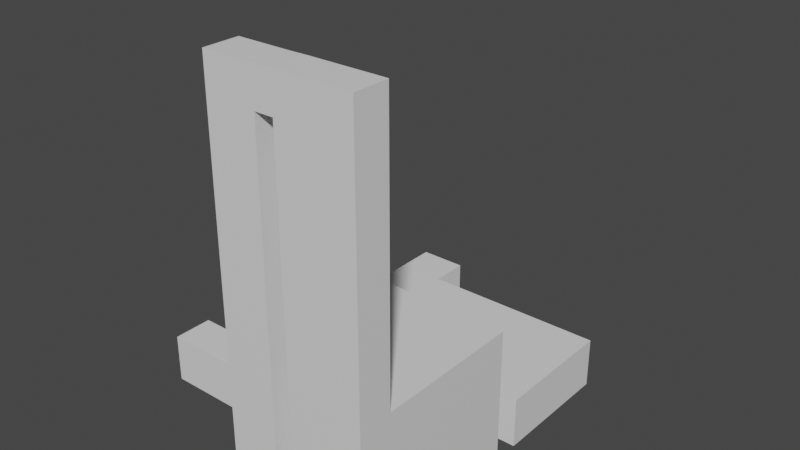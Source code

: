 # Source: Maplevel.blend  (saved by Blender 3.0.42; exported with 4.5.12 LTS)
import bpy
from mathutils import Matrix  # noqa: F401  (used for matrix-valued properties, if any)

bpy.ops.wm.read_factory_settings(use_empty=True)
scene = bpy.context.scene
scene.name = 'Scene'

# ---- collections
col_collection = bpy.data.collections.new('Collection'); scene.collection.children.link(col_collection)

# ---- materials (node trees are filled in below, after node groups)
mat_material_001 = bpy.data.materials.new('Material.001')
mat_material_001.use_transparent_shadow = False

# ---- material node trees
mat_material_001.use_nodes = True; mat_material_001.node_tree.nodes.clear()
_N = mat_material_001.node_tree.nodes; _L = mat_material_001.node_tree.links
n0 = _N.new('ShaderNodeBsdfPrincipled'); n0.name = 'Principled BSDF'; n0.location = (10, 300)
n0.distribution = 'GGX'
n0.subsurface_method = 'RANDOM_WALK_SKIN'
n0.inputs[3].default_value = 1.45
n0.inputs[27].default_value = (0.0, 0.0, 0.0, 1.0)
n0.inputs[28].default_value = 1.0
n1 = _N.new('ShaderNodeOutputMaterial'); n1.name = 'Material Output'; n1.location = (300, 300)
_L.new(n0.outputs[0], n1.inputs[0])
n1.is_active_output = True

# ---- world
world_world = bpy.data.worlds.new('World'); scene.world = world_world
world_world.use_nodes = True; world_world.node_tree.nodes.clear()
_N = world_world.node_tree.nodes; _L = world_world.node_tree.links
n0 = _N.new('ShaderNodeOutputWorld'); n0.name = 'World Output'; n0.location = (300, 300)
n1 = _N.new('ShaderNodeBackground'); n1.name = 'Background'; n1.location = (10, 300)
n1.inputs[0].default_value = (0.05088, 0.05088, 0.05088, 1.0)
_L.new(n1.outputs[0], n0.inputs[0])
n0.is_active_output = True
world_world.color = (0.05088, 0.05088, 0.05088)
world_world.use_sun_shadow = False
world_world.sun_shadow_jitter_overblur = 0.0

# ---- meshes
me_cube_002 = bpy.data.meshes.new('Cube.002')
me_cube_002.from_pydata([(3.674, -0.9879, 4.091), (7.277, -0.9879, 4.091), (7.277, -0.9879, 20.89), (-0.9677, -0.9879, 4.091), (3.674, -0.9879, 1.011), (7.277, -0.9879, 1.011), (7.277, 1.53, 1.011), (-0.9677, -0.9879, 1.011), (3.674, -0.9879, -6.024), (3.674, 1.53, -6.024), (7.277, -0.9879, -6.024), (7.277, 1.53, -6.024), (8.598, 1.53, 4.091), (8.598, 1.53, 1.011), (8.598, 1.53, -6.024), (8.598, 1.53, 20.89), (8.598, -0.9879, 4.091), (8.598, -0.9879, 1.011), (8.598, -0.9879, -6.024), (3.674, 9.495, -6.024), (7.277, 9.495, -6.024), (8.598, 9.495, -6.024), (14.0, 1.53, -6.024), (14.0, -0.9879, -6.024), (14.0, 9.495, -6.024), (8.598, -0.9879, 20.89), (14.0, -0.9879, 20.89), (8.598, -0.9879, 23.47), (14.0, -0.9879, 23.47), (8.598, 1.53, 23.47), (14.0, 1.53, 23.47), (3.674, -0.9879, 20.89), (3.674, 1.53, 4.091), (3.674, 1.53, 20.89), (7.277, 1.53, 4.091), (7.277, 1.53, 20.89), (3.674, -0.9879, 23.45), (3.674, 1.53, 23.45), (7.277, -0.9879, 23.45), (7.277, 1.53, 23.45), (-0.9677, 1.53, 4.091), (3.674, 1.53, 1.011), (-0.9677, 1.53, 1.011), (3.674, 9.495, -6.024), (8.598, 9.495, 4.091), (3.674, 9.495, 4.091), (7.277, 9.495, 4.091), (3.674, 9.495, 1.011), (11.0, 1.53, -6.024), (11.0, -0.9879, -6.024), (11.0, -0.9879, 20.89), (11.0, -0.9879, 23.47), (3.674, 11.8, -6.024), (7.277, 11.8, -6.024), (8.598, 11.8, -6.024), (3.674, 11.8, -6.024), (8.598, 11.8, 4.091), (3.674, 11.8, 4.091), (6.424, 11.8, 4.091), (3.674, 11.8, 1.011), (14.0, 1.53, 4.091), (14.0, 9.495, 4.091), (8.598, 1.53, 23.47), (14.0, 1.53, 23.47), (14.0, 11.8, -6.024), (14.0, 11.8, 4.091), (11.0, 11.8, -6.024), (11.0, 11.8, 4.091), (6.424, 11.8, -6.024), (6.424, 11.8, 4.091), (3.674, 11.8, -2.274), (6.424, 11.8, -2.274), (6.424, 12.3, 4.091), (3.674, 12.3, 4.091), (14.0, 12.3, 4.091), (14.0, 12.3, -6.024), (11.0, 12.3, 4.091), (11.0, 12.3, -6.024), (6.424, 12.3, 4.091), (6.424, 12.3, -6.024), (6.424, 12.3, -2.274), (3.674, 12.3, -2.274), (6.438, -0.9879, 4.091), (6.438, -0.9879, 20.89), (6.438, -0.9879, 23.45), (6.438, -0.9879, 1.011), (6.438, -0.9879, -6.024), (6.438, 1.53, -6.024), (6.438, 9.495, -6.024), (6.438, 1.53, 4.091), (6.438, 1.53, 20.89), (6.438, 1.53, 23.45), (6.438, 9.495, 4.091), (6.438, 11.8, -6.024), (5.584, 11.8, 4.091), (5.584, 11.8, -2.274), (5.584, 12.3, 4.091), (5.584, 12.3, -2.274), (3.674, 12.3, -6.024), (6.438, 12.3, -6.024), (6.424, 23.63, -6.024), (6.424, 14.33, -6.024), (6.424, 14.33, -2.274), (3.674, 14.33, -2.274), (5.584, 14.33, -2.274), (3.674, 14.33, -6.024), (6.438, 14.33, -6.024), (6.424, 23.63, -2.274), (3.674, 23.63, -2.274), (5.584, 23.63, -2.274), (3.674, 23.63, -6.024), (6.438, 23.63, -6.024), (13.94, 14.33, -6.024), (13.94, 14.33, -2.274), (13.94, 23.63, -6.024), (13.94, 23.63, -2.274), (-3.31, 14.33, -6.024), (-3.31, 14.33, -2.274), (-3.31, 23.63, -6.024), (-3.31, 23.63, -2.274), (3.674, 18.98, -6.024), (6.438, 18.98, -6.024), (5.584, 18.98, -2.274), (3.674, 18.98, -2.274), (6.424, 18.98, -2.274), (6.424, 18.98, -6.024), (13.94, 18.98, -2.274), (13.94, 18.98, -6.024), (-3.31, 18.98, -6.024), (-3.31, 18.98, -2.274), (10.18, 23.63, -6.024), (10.18, 23.63, -2.274), (10.18, 14.33, -2.274), (10.18, 14.33, -6.024), (10.18, 19.21, -6.024), (10.18, 18.98, -2.274), (6.438, 21.3, -6.024), (3.674, 21.3, -2.274), (-3.31, 21.3, -2.274), (3.674, 21.3, -6.024), (5.584, 21.3, -2.274), (6.424, 21.3, -2.274), (6.424, 21.3, -6.024), (13.94, 21.3, -2.274), (13.94, 21.3, -6.024), (-3.31, 21.3, -6.024), (10.18, 21.24, -6.024), (10.18, 21.3, -2.274), (12.4, 23.63, -6.024), (12.58, 19.21, -6.024), (12.4, 18.98, -2.274), (12.4, 23.63, -2.274), (12.4, 14.33, -2.274), (12.4, 14.33, -6.024), (12.58, 21.24, -6.024), (12.4, 21.3, -2.274), (0.1818, 23.63, -2.274), (0.1818, 23.63, -6.024), (0.1818, 14.33, -6.024), (0.1818, 14.33, -2.274), (0.1818, 18.98, -2.274), (0.1818, 18.98, -6.024), (0.1818, 21.3, -2.274), (0.1818, 21.3, -6.024), (0.1818, 26.46, -6.024), (0.1818, 26.46, -2.274), (-3.31, 26.46, -2.274), (-3.31, 26.46, -6.024), (11.0, 9.495, -6.464), (14.0, 9.495, -6.464), (11.0, 11.8, -6.464), (14.0, 11.8, -6.464), (11.0, 11.8, -6.464), (10.18, 19.21, -6.564), (10.18, 21.24, -6.564), (12.58, 19.21, -6.564), (12.58, 21.24, -6.564), (8.598, -0.9879, -6.024), (8.598, -0.9879, -4.024), (8.598, 1.53, -6.024), (14.0, -0.9879, -6.024), (14.0, -0.9879, -4.024), (14.0, 1.53, -6.024)], [], [(34, 1, 2, 35), (82, 0, 31, 83), (83, 84, 38, 2), (0, 3, 40, 32), (3, 7, 42, 40), (34, 6, 5, 1), (82, 85, 4, 0), (0, 4, 7, 3), (42, 7, 4, 41), (4, 8, 9, 41), (85, 86, 8, 4), (6, 11, 10, 5), (6, 13, 14, 11), (34, 12, 13, 6), (34, 35, 15, 12), (15, 25, 16, 12), (13, 17, 18, 14), (12, 16, 17, 13), (35, 2, 25, 15), (87, 9, 8, 86), (87, 88, 19, 9), (14, 21, 20, 11), (48, 22, 24, 21), (49, 23, 22, 48), (49, 18, 25, 50), (50, 25, 27, 51), (38, 27, 25, 2), (27, 38, 39, 29), (0, 32, 33, 31), (89, 34, 35, 90), (90, 91, 37, 33), (33, 37, 36, 31), (84, 91, 39, 38), (40, 42, 41, 32), (34, 46, 44, 12), (32, 41, 47, 45), (89, 32, 45, 92), (41, 9, 43, 47), (26, 50, 51, 28), (23, 49, 50, 26), (18, 49, 48, 14), (14, 48, 21), (47, 43, 55, 59), (45, 47, 59, 57), (88, 20, 53, 93), (44, 46, 58, 56), (92, 45, 57, 94), (20, 21, 54, 53), (24, 22, 60, 61), (12, 44, 61, 60), (12, 60, 63, 62), (28, 51, 27, 29, 30), (39, 35, 34, 12, 62, 29), (22, 23, 26, 60), (28, 30, 63, 60, 26), (24, 61, 65, 64), (56, 65, 61, 44), (95, 97, 80, 71), (65, 67, 76, 74), (67, 69, 78, 76), (75, 74, 76, 77), (77, 76, 78, 79), (96, 73, 81, 97), (64, 65, 74, 75), (69, 78, 79, 68), (71, 58, 72, 80), (94, 57, 73, 96), (68, 66, 77, 79), (66, 64, 75, 77), (57, 70, 81, 73), (58, 94, 96, 72), (72, 96, 97, 80), (70, 81, 97, 95), (46, 92, 94, 58), (19, 88, 93, 52), (34, 89, 92, 46), (36, 37, 91, 84), (35, 39, 91, 90), (32, 89, 90, 33), (11, 20, 88, 87), (11, 87, 86, 10), (5, 10, 86, 85), (1, 5, 85, 82), (31, 36, 84, 83), (1, 82, 83, 2), (52, 93, 99, 98), (81, 59, 70, 55, 52, 98), (58, 94, 57, 59, 70, 95, 71), (65, 67, 58, 69, 71, 68, 66, 64), (80, 97, 104, 102), (98, 99, 106, 105), (78, 80, 102, 101, 79), (81, 98, 105, 103), (97, 81, 103, 104), (139, 136, 111, 110), (140, 137, 108, 109), (119, 118, 167, 166), (141, 140, 109, 107), (151, 148, 114, 115), (144, 143, 115, 114), (155, 151, 115, 143), (153, 152, 113, 112), (149, 153, 112, 127), (107, 109, 108, 110, 111, 100), (138, 145, 118, 119), (163, 157, 118, 145), (159, 158, 116, 117), (160, 159, 117, 129), (162, 160, 129, 138), (158, 161, 128, 116), (117, 116, 128, 129), (154, 149, 127, 144), (152, 150, 126, 113), (112, 113, 126, 127), (102, 104, 122, 124), (104, 103, 123, 122), (105, 106, 121, 120), (102, 124, 135, 132), (142, 125, 134, 146), (125, 101, 133, 134), (101, 102, 132, 133), (141, 107, 131, 147), (107, 100, 130, 131), (124, 141, 147, 135), (100, 142, 146, 130), (148, 154, 144, 114), (156, 162, 138, 119), (161, 163, 145, 128), (129, 128, 145, 138), (150, 155, 143, 126), (127, 126, 143, 144), (124, 122, 140, 141), (122, 123, 137, 140), (120, 121, 136, 139), (135, 147, 155, 150), (130, 146, 154, 148), (132, 135, 150, 152), (134, 133, 153, 149), (133, 132, 152, 153), (147, 131, 151, 155), (131, 130, 148, 151), (120, 139, 163, 161), (108, 137, 162, 156), (105, 120, 161, 158), (137, 123, 160, 162), (123, 103, 159, 160), (103, 105, 158, 159), (139, 110, 157, 163), (110, 108, 156, 157), (156, 119, 166, 165), (157, 156, 165, 164), (118, 157, 164, 167), (167, 164, 165, 166), (24, 64, 171, 169), (170, 168, 169, 171, 172), (54, 21, 168, 170), (66, 54, 170, 172), (21, 24, 169, 168), (64, 66, 172, 171), (154, 146, 174, 176), (174, 173, 175, 176), (149, 154, 176, 175), (146, 134, 173, 174), (134, 149, 175, 173), (177, 178, 179), (182, 181, 180), (180, 181, 178, 177), (179, 182, 180, 177), (182, 179, 178, 181)])
_uv = me_cube_002.uv_layers.new(name='UVMap')
_uv.uv.foreach_set('vector', [0.375, 0.5, 0.375, 0.75, 0.625, 0.75, 0.625, 0.5, 0.375, 0.75, 0.375, 1.0, 0.625, 1.0, 0.625, 0.75, 0.625, 0.75, 0.625, 0.75, 0.625, 0.75, 0.625, 0.75, 0.375, 0.0, 0.375, 0.0, 0.375, 0.25, 0.375, 0.25, 0.375, 0.0, 0.375, 0.0, 0.375, 0.25, 0.375, 0.25, 0.375, 0.5, 0.375, 0.5, 0.375, 0.75, 0.375, 0.75, 0.375, 0.75, 0.375, 0.75, 0.375, 1.0, 0.375, 1.0, 0.375, 0.0, 0.375, 0.0, 0.375, 0.0, 0.375, 0.0, 0.375, 0.25, 0.375, 0.0, 0.375, 0.0, 0.375, 0.25, 0.375, 0.0, 0.375, 0.0, 0.375, 0.25, 0.375, 0.25, 0.375, 0.75, 0.375, 0.75, 0.375, 1.0, 0.375, 1.0, 0.375, 0.5, 0.375, 0.5, 0.375, 0.75, 0.375, 0.75, 0.375, 0.5, 0.375, 0.5, 0.375, 0.5, 0.375, 0.5, 0.375, 0.5, 0.375, 0.5, 0.375, 0.5, 0.375, 0.5, 0.375, 0.5, 0.375, 0.5, 0.375, 0.5, 0.375, 0.5, 0.375, 0.5, 0.375, 0.5, 0.375, 0.5, 0.375, 0.5, 0.375, 0.5, 0.375, 0.5, 0.375, 0.5, 0.375, 0.5, 0.375, 0.5, 0.375, 0.5, 0.375, 0.5, 0.375, 0.5, 0.5, 0.5, 0.625, 0.75, 0.375, 0.5, 0.375, 0.5, 0.375, 0.5, 0.375, 0.25, 0.375, 0.0, 0.375, 0.75, 0.375, 0.5, 0.375, 0.5, 0.375, 0.25, 0.375, 0.25, 0.375, 0.5, 0.375, 0.5, 0.375, 0.5, 0.375, 0.5, 0.375, 0.5, 0.375, 0.5, 0.375, 0.5, 0.375, 0.5, 0.375, 0.5, 0.375, 0.5, 0.375, 0.5, 0.375, 0.5, 0.375, 0.5, 0.375, 0.5, 0.375, 0.5, 0.375, 0.5, 0.375, 0.5, 0.375, 0.5, 0.375, 0.5, 0.375, 0.5, 0.625, 0.75, 0.375, 0.5, 0.375, 0.5, 0.625, 0.75, 0.375, 0.5, 0.625, 0.75, 0.625, 0.75, 0.375, 0.5, 0.375, 0.0, 0.375, 0.25, 0.625, 0.25, 0.625, 0.0, 0.375, 0.5, 0.375, 0.5, 0.625, 0.5, 0.625, 0.5, 0.625, 0.5, 0.625, 0.5, 0.625, 0.25, 0.625, 0.25, 0.625, 0.25, 0.625, 0.25, 0.625, 0.0, 0.625, 0.0, 0.625, 0.75, 0.625, 0.5, 0.625, 0.5, 0.625, 0.75, 0.375, 0.25, 0.375, 0.25, 0.375, 0.25, 0.375, 0.25, 0.375, 0.5, 0.375, 0.5, 0.375, 0.5, 0.375, 0.5, 0.375, 0.25, 0.375, 0.25, 0.375, 0.25, 0.375, 0.25, 0.375, 0.5, 0.375, 0.25, 0.375, 0.25, 0.375, 0.5, 0.375, 0.25, 0.375, 0.25, 0.375, 0.25, 0.375, 0.25, 0.375, 0.5, 0.375, 0.5, 0.375, 0.5, 0.375, 0.5, 0.375, 0.5, 0.375, 0.5, 0.375, 0.5, 0.375, 0.5, 0.375, 0.5, 0.375, 0.5, 0.375, 0.5, 0.375, 0.5, 0.375, 0.5, 0.375, 0.5, 0.375, 0.5, 0.375, 0.25, 0.375, 0.25, 0.375, 0.25, 0.375, 0.25, 0.375, 0.25, 0.375, 0.25, 0.375, 0.25, 0.375, 0.25, 0.375, 0.5, 0.375, 0.5, 0.375, 0.5, 0.375, 0.5, 0.375, 0.5, 0.375, 0.5, 0.375, 0.5, 0.375, 0.5, 0.375, 0.5, 0.375, 0.25, 0.375, 0.25, 0.375, 0.5, 0.375, 0.5, 0.375, 0.5, 0.375, 0.5, 0.375, 0.5, 0.375, 0.5, 0.375, 0.5, 0.375, 0.5, 0.375, 0.5, 0.375, 0.5, 0.375, 0.5, 0.375, 0.5, 0.375, 0.5, 0.375, 0.5, 0.375, 0.5, 0.375, 0.5, 0.375, 0.5, 0.375, 0.5, 0.375, 0.5, 0.375, 0.5, 0.375, 0.5, 0.375, 0.5, 0.0, 0.0, 0.0, 0.0, 0.0, 0.0, 0.0, 0.0, 0.0, 0.0, 0.0, 0.0, 0.375, 0.5, 0.375, 0.5, 0.375, 0.5, 0.375, 0.5, 0.375, 0.5, 0.375, 0.5, 0.375, 0.5, 0.375, 0.5, 0.375, 0.5, 0.375, 0.5, 0.375, 0.5, 0.375, 0.5, 0.375, 0.5, 0.375, 0.5, 0.375, 0.5, 0.375, 0.5, 0.375, 0.5, 0.0, 0.0, 0.0, 0.0, 0.0, 0.0, 0.0, 0.0, 0.0, 0.0, 0.0, 0.0, 0.0, 0.0, 0.0, 0.0, 0.0, 0.0, 0.0, 0.0, 0.0, 0.0, 0.0, 0.0, 0.375, 0.5, 0.375, 0.5, 0.375, 0.5, 0.375, 0.5, 0.375, 0.5, 0.375, 0.5, 0.375, 0.5, 0.375, 0.5, 0.375, 0.5, 0.375, 0.25, 0.375, 0.25, 0.375, 0.5, 0.375, 0.5, 0.375, 0.5, 0.375, 0.5, 0.375, 0.5, 0.0, 0.0, 0.0, 0.0, 0.0, 0.0, 0.0, 0.0, 0.0, 0.0, 0.0, 0.0, 0.0, 0.0, 0.0, 0.0, 0.375, 0.5, 0.375, 0.25, 0.375, 0.25, 0.375, 0.5, 0.0, 0.0, 0.0, 0.0, 0.0, 0.0, 0.0, 0.0, 0.0, 0.0, 0.0, 0.0, 0.0, 0.0, 0.0, 0.0, 0.0, 0.0, 0.0, 0.0, 0.0, 0.0, 0.0, 0.0, 0.375, 0.5, 0.375, 0.5, 0.375, 0.5, 0.375, 0.5, 0.375, 0.5, 0.375, 0.5, 0.375, 0.5, 0.375, 0.5, 0.0, 0.0, 0.0, 0.0, 0.0, 0.0, 0.0, 0.0, 0.375, 0.5, 0.375, 0.5, 0.375, 0.5, 0.375, 0.5, 0.375, 0.25, 0.375, 0.5, 0.375, 0.5, 0.375, 0.25, 0.375, 0.5, 0.375, 0.5, 0.375, 0.5, 0.375, 0.5, 0.625, 1.0, 0.625, 0.25, 0.625, 0.5, 0.625, 0.75, 0.625, 0.5, 0.625, 0.5, 0.625, 0.5, 0.625, 0.5, 0.375, 0.25, 0.375, 0.5, 0.625, 0.5, 0.625, 0.25, 0.375, 0.5, 0.375, 0.5, 0.375, 0.5, 0.375, 0.5, 0.375, 0.5, 0.375, 0.5, 0.375, 0.75, 0.375, 0.75, 0.375, 0.75, 0.375, 0.75, 0.375, 0.75, 0.375, 0.75, 0.375, 0.75, 0.375, 0.75, 0.375, 0.75, 0.375, 0.75, 0.625, 1.0, 0.625, 1.0, 0.625, 0.75, 0.625, 0.75, 0.375, 0.75, 0.375, 0.75, 0.625, 0.75, 0.625, 0.75, 0.375, 0.25, 0.375, 0.5, 0.375, 0.5, 0.375, 0.25, 0.0, 0.0, 0.0, 0.0, 0.0, 0.0, 0.0, 0.0, 0.375, 0.25, 0.375, 0.25, 0.0, 0.0, 0.375, 0.5, 0.375, 0.25, 0.0, 0.0, 0.0, 0.0, 0.0, 0.0, 0.0, 0.0, 0.375, 0.5, 0.0, 0.0, 0.0, 0.0, 0.0, 0.0, 0.0, 0.0, 0.0, 0.0, 0.0, 0.0, 0.375, 0.5, 0.0, 0.0, 0.0, 0.0, 0.0, 0.0, 0.0, 0.0, 0.375, 0.25, 0.375, 0.5, 0.375, 0.5, 0.375, 0.25, 0.0, 0.0, 0.0, 0.0, 0.0, 0.0, 0.0, 0.0, 0.0, 0.0, 0.0, 0.0, 0.375, 0.25, 0.375, 0.25, 0.0, 0.0, 0.375, 0.5, 0.375, 0.25, 0.375, 0.25, 0.375, 0.5, 0.375, 0.25, 0.375, 0.5, 0.375, 0.5, 0.375, 0.25, 0.375, 0.5, 0.375, 0.25, 0.375, 0.25, 0.375, 0.5, 0.0, 0.0, 0.375, 0.25, 0.375, 0.25, 0.0, 0.0, 0.0, 0.0, 0.0, 0.0, 0.0, 0.0, 0.0, 0.0, 0.0, 0.0, 0.0, 0.0, 0.0, 0.0, 0.0, 0.0, 0.0, 0.0, 0.0, 0.0, 0.0, 0.0, 0.0, 0.0, 0.0, 0.0, 0.0, 0.0, 0.0, 0.0, 0.0, 0.0, 0.0, 0.0, 0.0, 0.0, 0.0, 0.0, 0.0, 0.0, 0.0, 0.0, 0.0, 0.0, 0.0, 0.0, 0.0, 0.0, 0.0, 0.0, 0.0, 0.0, 0.375, 0.25, 0.375, 0.25, 0.375, 0.5, 0.0, 0.0, 0.0, 0.0, 0.375, 0.25, 0.375, 0.25, 0.0, 0.0, 0.375, 0.25, 0.375, 0.25, 0.375, 0.25, 0.375, 0.25, 0.0, 0.0, 0.375, 0.25, 0.375, 0.25, 0.0, 0.0, 0.375, 0.25, 0.375, 0.25, 0.375, 0.25, 0.375, 0.25, 0.375, 0.25, 0.375, 0.25, 0.375, 0.25, 0.375, 0.25, 0.375, 0.25, 0.375, 0.25, 0.375, 0.25, 0.375, 0.25, 0.0, 0.0, 0.375, 0.25, 0.375, 0.25, 0.0, 0.0, 0.0, 0.0, 0.0, 0.0, 0.0, 0.0, 0.0, 0.0, 0.0, 0.0, 0.0, 0.0, 0.0, 0.0, 0.0, 0.0, 0.0, 0.0, 0.0, 0.0, 0.0, 0.0, 0.0, 0.0, 0.0, 0.0, 0.0, 0.0, 0.0, 0.0, 0.0, 0.0, 0.375, 0.5, 0.375, 0.25, 0.375, 0.25, 0.375, 0.5, 0.375, 0.25, 0.375, 0.5, 0.375, 0.5, 0.375, 0.25, 0.0, 0.0, 0.0, 0.0, 0.0, 0.0, 0.0, 0.0, 0.0, 0.0, 0.0, 0.0, 0.0, 0.0, 0.0, 0.0, 0.0, 0.0, 0.0, 0.0, 0.0, 0.0, 0.0, 0.0, 0.0, 0.0, 0.0, 0.0, 0.0, 0.0, 0.0, 0.0, 0.0, 0.0, 0.0, 0.0, 0.0, 0.0, 0.0, 0.0, 0.0, 0.0, 0.0, 0.0, 0.0, 0.0, 0.0, 0.0, 0.0, 0.0, 0.0, 0.0, 0.0, 0.0, 0.0, 0.0, 0.0, 0.0, 0.0, 0.0, 0.0, 0.0, 0.0, 0.0, 0.0, 0.0, 0.0, 0.0, 0.0, 0.0, 0.0, 0.0, 0.375, 0.25, 0.375, 0.25, 0.375, 0.25, 0.375, 0.25, 0.375, 0.25, 0.375, 0.25, 0.375, 0.25, 0.375, 0.25, 0.0, 0.0, 0.375, 0.25, 0.375, 0.25, 0.0, 0.0, 0.0, 0.0, 0.0, 0.0, 0.0, 0.0, 0.0, 0.0, 0.0, 0.0, 0.0, 0.0, 0.0, 0.0, 0.0, 0.0, 0.0, 0.0, 0.0, 0.0, 0.0, 0.0, 0.0, 0.0, 0.375, 0.5, 0.375, 0.25, 0.375, 0.25, 0.375, 0.5, 0.375, 0.25, 0.375, 0.5, 0.375, 0.5, 0.375, 0.25, 0.0, 0.0, 0.0, 0.0, 0.0, 0.0, 0.0, 0.0, 0.0, 0.0, 0.0, 0.0, 0.0, 0.0, 0.0, 0.0, 0.0, 0.0, 0.0, 0.0, 0.0, 0.0, 0.0, 0.0, 0.0, 0.0, 0.0, 0.0, 0.0, 0.0, 0.0, 0.0, 0.0, 0.0, 0.0, 0.0, 0.0, 0.0, 0.0, 0.0, 0.0, 0.0, 0.0, 0.0, 0.0, 0.0, 0.0, 0.0, 0.0, 0.0, 0.0, 0.0, 0.0, 0.0, 0.0, 0.0, 0.375, 0.25, 0.375, 0.25, 0.375, 0.25, 0.375, 0.25, 0.375, 0.25, 0.375, 0.25, 0.375, 0.25, 0.375, 0.25, 0.375, 0.25, 0.375, 0.25, 0.375, 0.25, 0.375, 0.25, 0.375, 0.25, 0.375, 0.25, 0.375, 0.25, 0.375, 0.25, 0.375, 0.25, 0.375, 0.25, 0.375, 0.25, 0.375, 0.25, 0.0, 0.0, 0.375, 0.25, 0.375, 0.25, 0.0, 0.0, 0.375, 0.25, 0.375, 0.25, 0.375, 0.25, 0.375, 0.25, 0.375, 0.25, 0.375, 0.25, 0.375, 0.25, 0.375, 0.25, 0.375, 0.25, 0.375, 0.25, 0.375, 0.25, 0.375, 0.25, 0.375, 0.25, 0.375, 0.25, 0.375, 0.25, 0.375, 0.25, 0.375, 0.25, 0.375, 0.25, 0.375, 0.25, 0.375, 0.25, 0.375, 0.25, 0.375, 0.25, 0.375, 0.25, 0.0, 0.0, 0.375, 0.5, 0.375, 0.5, 0.375, 0.5, 0.375, 0.5, 0.0, 0.0, 0.0, 0.0, 0.0, 0.0, 0.0, 0.0, 0.0, 0.0, 0.375, 0.5, 0.375, 0.5, 0.375, 0.5, 0.375, 0.5, 0.0, 0.0, 0.0, 0.0, 0.0, 0.0, 0.0, 0.0, 0.375, 0.5, 0.375, 0.5, 0.375, 0.5, 0.375, 0.5, 0.375, 0.5, 0.0, 0.0, 0.0, 0.0, 0.375, 0.5, 0.0, 0.0, 0.0, 0.0, 0.0, 0.0, 0.0, 0.0, 0.0, 0.0, 0.0, 0.0, 0.0, 0.0, 0.0, 0.0, 0.0, 0.0, 0.0, 0.0, 0.0, 0.0, 0.0, 0.0, 0.0, 0.0, 0.0, 0.0, 0.0, 0.0, 0.0, 0.0, 0.0, 0.0, 0.0, 0.0, 0.0, 0.0, 0.0, 0.0, 0.375, 0.0, 0.625, 0.0, 0.375, 0.25, 0.625, 0.5, 0.625, 0.75, 0.375, 0.75, 0.375, 0.75, 0.625, 0.75, 0.625, 1.0, 0.375, 1.0, 0.125, 0.5, 0.375, 0.5, 0.375, 0.75, 0.125, 0.75, 0.625, 0.5, 0.875, 0.5, 0.875, 0.75, 0.625, 0.75])
me_cube_002.materials.append(mat_material_001)
me_cube_002.use_remesh_fix_poles = True
me_cube_002.use_remesh_preserve_attributes = False
me_cube_002.update()

# ---- objects
ob_cube = bpy.data.objects.new('Cube', me_cube_002)

# ---- transforms, parenting, visibility, modifiers, constraints
ob_cube.location = (0.0, 0.0, 0.0)

# ---- collection membership
col_collection.objects.link(ob_cube)

# ---- scene / render settings (as saved in the file)
scene.frame_start = 1; scene.frame_end = 250; scene.frame_set(1)
scene.render.engine = 'BLENDER_EEVEE_NEXT'
scene.render.fps = 25
scene.cycles.sampling_pattern = 'TABULATED_SOBOL'
scene.cycles.use_light_tree = False
scene.view_settings.view_transform = 'Filmic'
bpy.context.view_layer.update()

# ---- added for rendering (the .blend has no active camera and no usable light): camera, sun
cam_auto = bpy.data.cameras.new('AutoCamera')
cam_auto.lens = 50.0
cam_auto.sensor_width = 36.0
cam_auto.clip_end = 1000.0
ob_auto_camera = bpy.data.objects.new('AutoCamera', cam_auto)
scene.collection.objects.link(ob_auto_camera)
ob_auto_camera.location = (46.2532, -36.356, 41.1803)
ob_auto_camera.rotation_euler = (1.09748, -7.21219e-08, 0.694738)
scene.camera = ob_auto_camera
light_auto_sun = bpy.data.lights.new('AutoSun', 'SUN')
light_auto_sun.energy = 3.0
light_auto_sun.angle = 0.0523599
ob_auto_sun = bpy.data.objects.new('AutoSun', light_auto_sun)
scene.collection.objects.link(ob_auto_sun)
ob_auto_sun.rotation_euler = (0.872665, 0.174533, 0.523599)
bpy.context.view_layer.update()
